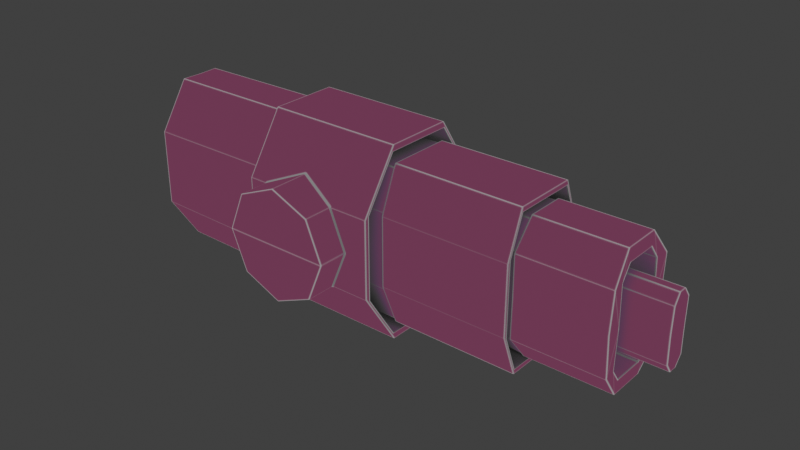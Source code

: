# Source: warship.blend  (saved by Blender 3.0.42; exported with 4.5.12 LTS)
import bpy
from mathutils import Matrix  # noqa: F401  (used for matrix-valued properties, if any)

bpy.ops.wm.read_factory_settings(use_empty=True)
scene = bpy.context.scene
scene.name = 'Scene'

# ---- collections
col_collection = bpy.data.collections.new('Collection'); scene.collection.children.link(col_collection)

# ---- images (referenced by path relative to the original .blend; pixels are not part of the script)
import os
ASSET_DIR = os.environ.get("B2B_ASSET_DIR", "")  # directory of the original .blend (textures are referenced by path, not embedded)
HERE = os.path.dirname(os.path.abspath(__file__))  # packed textures are extracted next to this script under _unpacked/

def load_image(name, relpath, width, height, colorspace="sRGB"):
    """Load a texture the original file referenced (path relative to the .blend, or extracted next to this script)."""
    p = next((c for c in (os.path.join(HERE, relpath), os.path.join(ASSET_DIR, relpath)) if relpath and os.path.exists(c)), "")
    if p:
        img = bpy.data.images.load(p, check_existing=True)
        img.name = name
    else:  # same state as the original file: an image datablock whose file is absent (Cycles renders it pink)
        img = bpy.data.images.new(name, width, height)
        img.source = "FILE"
        img.filepath = "//" + (relpath or name)
    img.colorspace_settings.name = colorspace
    return img
img_paintedmetal002_2k_metalness_jpg = load_image('PaintedMetal002_2K_Metalness.jpg', 'albedo.png', 1024, 1024, 'sRGB')
img_concrete023_2k_roughness_jpg = load_image('Concrete023_2K_Roughness.jpg', 'Concrete023_2K_Roughness.jpg', 1024, 1024, 'sRGB')
img_metal018_2k_color_jpg = load_image('Metal018_2K_Color.jpg', 'Metal018_2K_Color.jpg', 1024, 1024, 'sRGB')
img_ground028_2k_displacement_jpg = load_image('Ground028_2K_Displacement.jpg', 'Ground028_2K_Displacement.jpg', 1024, 1024, 'sRGB')

# ---- materials (node trees are filled in below, after node groups)
mat_material = bpy.data.materials.new('Material')
mat_material.alpha_threshold = 0.0
mat_material.line_color = (0.0, 0.0, 0.0, 1.0)

# ---- material node trees
mat_material.use_nodes = True; mat_material.node_tree.nodes.clear()
_N = mat_material.node_tree.nodes; _L = mat_material.node_tree.links
n0 = _N.new('ShaderNodeTexImage'); n0.name = 'Image Texture'; n0.location = (-874, 477)
n0.image = img_paintedmetal002_2k_metalness_jpg
n1 = _N.new('ShaderNodeTexImage'); n1.name = 'Image Texture.001'; n1.location = (-885, 184)
n1.image = img_concrete023_2k_roughness_jpg
n2 = _N.new('ShaderNodeAmbientOcclusion'); n2.name = 'Ambient Occlusion'; n2.location = (30, 575)
n2.samples = 24
n2.inputs[1].default_value = 0.3
n3 = _N.new('ShaderNodeTexImage'); n3.name = 'Image Texture.002'; n3.location = (-851, 761)
n3.image = img_metal018_2k_color_jpg
n4 = _N.new('ShaderNodeMapRange'); n4.name = 'Map Range'; n4.location = (-362, 696)
n5 = _N.new('ShaderNodeMix'); n5.name = 'Mix.002'; n5.location = (4, 48)
n5.data_type = 'RGBA'
n5.blend_type = 'DIFFERENCE'
n5.inputs[0].default_value = 1.0
n6 = _N.new('ShaderNodeBevel'); n6.name = 'Bevel'; n6.location = (-390, 36)
n6.inputs[0].default_value = 0.0
n7 = _N.new('ShaderNodeBevel'); n7.name = 'Bevel.001'; n7.location = (-303, -146)
n7.samples = 16
n8 = _N.new('ShaderNodeMix'); n8.name = 'Mix'; n8.location = (-220, 377)
n8.data_type = 'RGBA'
n8.blend_type = 'DARKEN'
n8.inputs[0].default_value = 0.6667
n9 = _N.new('ShaderNodeMapRange'); n9.name = 'Map Range.001'; n9.location = (-523, -123)
n9.inputs[4].default_value = 0.05
n10 = _N.new('ShaderNodeTexImage'); n10.name = 'Image Texture.004'; n10.location = (-840, -153)
n10.image = img_ground028_2k_displacement_jpg
n11 = _N.new('ShaderNodeOutputMaterial'); n11.name = 'Material Output'; n11.location = (1047, 439)
n12 = _N.new('ShaderNodeMix'); n12.name = 'Mix.001'; n12.location = (764, 585)
n12.data_type = 'RGBA'
n12.blend_type = 'DARKEN'
n12.inputs[0].default_value = 1.0
n13 = _N.new('ShaderNodeMix'); n13.name = 'Mix.003'; n13.location = (561, 347)
n13.data_type = 'RGBA'
n13.blend_type = 'SCREEN'
n13.inputs[0].default_value = 0.4
n14 = _N.new('ShaderNodeValToRGB'); n14.name = 'ColorRamp.001'; n14.location = (309, 120)
while len(n14.color_ramp.elements) > 1: n14.color_ramp.elements.remove(n14.color_ramp.elements[-1])
n14.color_ramp.elements[0].position = 0.009091; n14.color_ramp.elements[0].color = (0.0, 0.0, 0.0, 1.0)
_e = n14.color_ramp.elements.new(0.7955); _e.color = (1.0, 1.0, 1.0, 1.0)
n15 = _N.new('ShaderNodeValToRGB'); n15.name = 'ColorRamp'; n15.location = (-579, 354)
while len(n15.color_ramp.elements) > 1: n15.color_ramp.elements.remove(n15.color_ramp.elements[-1])
n15.color_ramp.elements[0].position = 0.09545; n15.color_ramp.elements[0].color = (0.2152, 0.09931, 0.0, 1.0)
_e = n15.color_ramp.elements.new(1.0); _e.color = (1.0, 1.0, 1.0, 1.0)
n16 = _N.new('ShaderNodeTexImage'); n16.name = 'Image Texture.003'; n16.location = (-1298, -265)
n16.image = img_paintedmetal002_2k_metalness_jpg
_L.new(n1.outputs[0], n15.inputs[0])
_L.new(n15.outputs[0], n8.inputs[6])
_L.new(n0.outputs[0], n8.inputs[7])
_L.new(n3.outputs[0], n4.inputs[0])
_L.new(n4.outputs[0], n2.inputs[0])
_L.new(n2.outputs[0], n12.inputs[7])
_L.new(n6.outputs[0], n5.inputs[6])
_L.new(n7.outputs[0], n5.inputs[7])
_L.new(n5.outputs[2], n14.inputs[0])
_L.new(n9.outputs[0], n7.inputs[0])
_L.new(n10.outputs[0], n9.inputs[0])
_L.new(n12.outputs[2], n11.inputs[0])
_L.new(n13.outputs[2], n12.inputs[6])
_L.new(n8.outputs[2], n13.inputs[7])
_L.new(n14.outputs[0], n13.inputs[6])
n11.is_active_output = True

# ---- world
world_world = bpy.data.worlds.new('World'); scene.world = world_world
world_world.use_nodes = True; world_world.node_tree.nodes.clear()
_N = world_world.node_tree.nodes; _L = world_world.node_tree.links
n0 = _N.new('ShaderNodeOutputWorld'); n0.name = 'World Output'; n0.location = (300, 300)
n1 = _N.new('ShaderNodeBackground'); n1.name = 'Background'; n1.location = (10, 300)
n1.inputs[0].default_value = (0.05088, 0.05088, 0.05088, 1.0)
_L.new(n1.outputs[0], n0.inputs[0])
n0.is_active_output = True
world_world.color = (0.05088, 0.05088, 0.05088)
world_world.use_sun_shadow = False
world_world.sun_shadow_jitter_overblur = 0.0

# ---- meshes
me_cube = bpy.data.meshes.new('Cube')
me_cube.from_pydata([(-3.055, -0.5541, 2.236), (-3.055, 0.0, 2.236), (0.4761, 0.0, 2.466), (0.4761, -0.8795, 2.466), (-6.825, -0.5288, 2.203), (-6.81, 0.0, 2.198), (-6.413, 0.0, 1.87), (-3.055, -1.345, 0.0), (-6.825, -1.319, 0.0), (-3.055, -1.345, 1.02), (-6.825, -1.319, 0.9862), (-3.055, -0.8795, 2.466), (-3.055, 0.0, 2.466), (0.4761, -0.8265, 2.02), (0.4761, 0.0, 2.02), (-3.055, -1.841, 0.9941), (-3.055, -1.841, 0.0), (3.82, -0.8449, 2.016), (3.82, 0.0, 2.016), (0.4761, -1.841, 0.9941), (0.4761, -1.841, 0.0), (0.4761, -1.281, 0.8842), (0.4761, -1.281, 0.0), (3.824, -1.281, 0.8842), (3.824, -1.281, 0.0), (-6.812, 0.0, 2.033), (-5.423, 0.0, 1.87), (-5.423, 0.0, 0.0), (-6.824, -0.5302, 2.037), (-6.824, -1.202, 0.0), (-6.824, -1.202, 0.9557), (-6.42, -0.521, 1.873), (-6.42, -1.1, 0.0), (-6.42, -1.1, 0.8681), (-5.43, -0.5251, 0.0), (-5.43, -0.5251, 1.873), (-5.43, -1.104, 0.0), (-5.43, -1.104, 0.8681), (5.264, -0.9003, 0.8415), (5.264, -0.9003, 0.8415), (-7.186, 0.0, 1.943), (-3.441, 0.0, 1.943), (-7.186, 0.0, 0.8055), (-3.441, 0.0, 0.8055), (-7.186, -0.4133, 0.972), (-3.441, -0.4133, 0.972), (-7.186, -0.593, 1.374), (-3.441, -0.593, 1.374), (-7.186, -0.4133, 1.776), (-3.441, -0.4133, 1.776), (-7.186, 0.0, 1.817), (-7.186, 0.0, 0.9313), (-7.186, -0.3173, 1.061), (-7.186, -0.4572, 1.374), (-7.186, -0.3173, 1.687), (-7.017, 0.0, 1.729), (-7.017, 0.0, 1.019), (-7.017, -0.2506, 1.123), (-7.017, -0.363, 1.374), (-7.017, -0.2506, 1.625), (-6.722, 0.0, 1.614), (-6.722, 0.0, 1.134), (-6.722, -0.1624, 1.204), (-6.722, -0.2383, 1.374), (-6.722, -0.1624, 1.544), (-7.017, 0.0, 0.3655), (-7.203, -0.8482, 0.0), (-7.186, -0.3185, 0.3231), (-7.186, -0.4493, 0.0), (-7.186, 0.0, 0.4528), (-7.203, -0.8482, 0.0), (-3.441, -0.4082, 0.4121), (-7.186, -0.4082, 0.4121), (-3.441, -0.5762, 0.0), (-7.186, -0.5762, 0.0), (-3.441, 0.0, 0.5786), (-7.186, 0.0, 0.5786), (-7.017, -0.3612, 0.0), (-7.017, -0.2563, 0.2614), (-6.722, 0.0, 0.25), (-6.722, -0.2447, 0.0), (-6.722, -0.1739, 0.1797), (-6.722, 0.0, 0.0), (3.824, -0.838, 2.016), (3.824, 0.0, 2.016), (3.828, -1.275, 0.8842), (3.828, -1.275, 0.0), (3.825, -0.4963, 1.72), (3.825, 0.0, 1.72), (3.804, -1.041, 1.028), (3.827, -1.064, 0.0), (6.07, -0.4963, 1.72), (6.07, 0.0, 1.72), (6.142, -1.042, 1.029), (6.113, -1.064, 0.0), (6.085, -0.4161, 1.374), (6.085, 0.0, 1.374), (6.098, -0.6831, 1.023), (6.126, -0.6946, 0.0), (3.825, -0.8217, 1.895), (3.825, 0.0, 1.895), (3.829, -1.192, 0.936), (3.829, -1.192, 0.0), (3.826, -0.5321, 1.644), (3.826, 0.0, 1.644), (3.794, -0.9933, 1.058), (3.828, -1.013, 0.0), (2.681, -0.7512, 1.885), (2.681, 0.0, 1.885), (2.685, -1.121, 0.9258), (2.699, -1.107, 0.0), (2.682, -0.4617, 1.634), (2.682, 0.0, 1.634), (2.742, -0.9228, 1.048), (2.7, -0.9595, 0.0), (0.4761, -0.849, 1.928), (0.4761, 0.0, 1.928), (0.4761, -0.894, 2.307), (0.4761, 0.0, 2.307), (0.4761, -1.712, 1.056), (0.4761, -1.236, 0.9625), (0.4761, -1.712, 0.0), (0.4761, -1.236, 0.0), (-0.7078, -0.849, 1.928), (-0.7078, 0.0, 1.928), (-0.7078, -0.894, 2.307), (-0.7078, 0.0, 2.307), (-0.7078, -1.712, 1.056), (-0.7078, -1.236, 0.9625), (-0.7078, -1.712, 0.0), (-0.7078, -1.236, 0.0), (-3.055, -0.6063, 2.138), (-3.055, 0.0, 2.138), (-3.055, -0.8897, 2.338), (-3.055, -1.727, 1.057), (-3.055, -1.295, 1.079), (-3.055, -1.295, 0.0), (-3.055, -1.727, 0.0), (-3.055, 0.0, 2.338), (-1.769, -0.6063, 2.138), (-1.769, 0.0, 2.138), (-1.769, -0.8897, 2.338), (-1.769, -1.727, 1.057), (-1.769, -1.295, 1.079), (-1.769, -1.295, 0.0), (-1.769, -1.727, 0.0), (-1.769, 0.0, 2.338), (4.282, -0.4161, 1.374), (4.282, 0.0, 1.374), (4.295, -0.6831, 1.023), (4.283, -0.6946, 0.0), (4.283, -0.1107, 0.9303), (4.283, 0.0, 0.9303), (4.292, -0.2963, 0.6863), (4.284, -0.3042, 0.0), (7.042, -0.1117, 0.9323), (7.04, 0.0, 0.9303), (7.049, -0.2963, 0.6863), (7.04, -0.3042, 0.0), (7.042, 0.0, 0.0), (7.042, 0.0, 0.0), (7.043, 0.0, 0.0), (7.042, 0.0, 0.0), (-1.554, -0.9223, 1.432), (-1.554, -2.618, 1.432), (-0.5499, -0.9223, 1.005), (-0.5499, -2.618, 1.005), (-0.1339, -0.9223, 0.0), (-0.1339, -2.618, 0.0), (-0.5499, -0.9223, 0.0), (-0.5499, -2.618, 0.0), (-1.554, -0.9223, 0.0), (-1.554, -2.618, 0.0), (-2.558, -0.9223, 0.0), (-2.558, -2.618, 0.0), (-2.974, -0.9223, 0.0), (-2.974, -2.618, 0.0), (-2.558, -0.9223, 1.005), (-2.558, -2.618, 1.005), (7.042, -0.0809, 0.6754), (7.041, 0.0, 0.6713)], [(39, 38), (66, 70), (159, 160), (161, 162), (159, 161)], [(8, 10, 30, 29), (15, 11, 133, 134), (4, 5, 25, 28), (9, 10, 8, 7), (0, 9, 135, 131), (5, 4, 0, 1), (0, 4, 10, 9), (15, 16, 20, 19), (11, 15, 19, 3), (11, 12, 138, 133), (22, 21, 120, 122), (2, 3, 117, 118), (12, 11, 3, 2), (13, 21, 23, 17), (14, 13, 17, 18), (19, 20, 121, 119), (21, 22, 24, 23), (29, 30, 33, 32), (30, 28, 31, 33), (10, 4, 28, 30), (33, 31, 35, 37), (31, 6, 26, 35), (28, 25, 6, 31), (35, 34, 36, 37), (27, 34, 35, 26), (32, 33, 37, 36), (42, 43, 45, 44), (44, 45, 47, 46), (46, 47, 49, 48), (48, 49, 41, 40), (44, 46, 53, 52), (46, 48, 54, 53), (42, 44, 52, 51), (48, 40, 50, 54), (56, 57, 62, 61), (53, 54, 59, 58), (51, 52, 57, 56), (54, 50, 55, 59), (52, 53, 58, 57), (60, 61, 62, 63, 64), (59, 55, 60, 64), (57, 58, 63, 62), (58, 59, 64, 63), (72, 76, 69, 67), (74, 72, 67, 68), (72, 71, 75, 76), (74, 73, 71, 72), (68, 67, 78, 77), (67, 69, 65, 78), (79, 82, 80, 81), (78, 65, 79, 81), (77, 78, 81, 80), (17, 23, 85, 83), (23, 24, 86, 85), (18, 17, 83, 84), (85, 86, 102, 101), (87, 88, 104, 103), (89, 87, 103, 105), (87, 89, 93, 91), (89, 90, 94, 93), (88, 87, 91, 92), (91, 93, 97, 95), (93, 94, 98, 97), (92, 91, 95, 96), (101, 102, 110, 109), (103, 104, 112, 111), (105, 103, 111, 113), (90, 89, 105, 106), (83, 85, 101, 99), (84, 83, 99, 100), (107, 109, 113, 111), (109, 110, 114, 113), (108, 107, 111, 112), (106, 105, 113, 114), (99, 101, 109, 107), (100, 99, 107, 108), (119, 121, 129, 127), (120, 115, 123, 128), (118, 117, 125, 126), (13, 14, 116, 115), (3, 19, 119, 117), (21, 13, 115, 120), (127, 129, 130, 128), (125, 127, 128, 123), (126, 125, 123, 124), (115, 116, 124, 123), (122, 120, 128, 130), (117, 119, 127, 125), (132, 131, 139, 140), (135, 136, 144, 143), (137, 134, 142, 145), (1, 0, 131, 132), (16, 15, 134, 137), (9, 7, 136, 135), (143, 144, 145, 142), (140, 139, 141, 146), (139, 143, 142, 141), (134, 133, 141, 142), (133, 138, 146, 141), (131, 135, 143, 139), (95, 97, 149, 147), (97, 98, 150, 149), (96, 95, 147, 148), (147, 149, 153, 151), (149, 150, 154, 153), (148, 147, 151, 152), (151, 153, 157, 155), (153, 154, 158, 157), (152, 151, 155, 156), (155, 157, 179), (156, 155, 179, 180), (163, 164, 166, 165), (165, 166, 168, 167), (167, 168, 170, 169), (169, 170, 172, 171), (171, 172, 174, 173), (173, 174, 176, 175), (166, 164, 178, 176, 174, 172, 170, 168), (175, 176, 178, 177), (177, 178, 164, 163), (163, 165, 167, 169, 171, 173, 175, 177), (157, 158, 162, 160, 180, 179)])
_uv = me_cube.uv_layers.new(name='UVMap')
_uv.uv.foreach_set('vector', [0.9175, 0.3445, 0.8873, 0.2935, 0.8943, 0.2915, 0.9236, 0.3409, 0.3201, 0.13, 0.2316, 0.07211, 0.2393, 0.07272, 0.3163, 0.1231, 0.891, 0.2063, 0.9186, 0.1903, 0.9236, 0.1989, 0.896, 0.2149, 0.4183, 0.5223, 0.645, 0.5237, 0.6452, 0.583, 0.4185, 0.5837, 0.4183, 0.907, 0.4321, 0.8614, 0.4321, 0.8637, 0.4216, 0.8988, 0.6447, 0.4046, 0.6452, 0.4364, 0.4185, 0.4351, 0.4189, 0.4017, 0.4185, 0.4351, 0.6452, 0.4364, 0.645, 0.5237, 0.4183, 0.5223, 0.2316, 0.1778, 0.2316, 0.2376, 0.01922, 0.2376, 0.01922, 0.1778, 0.2316, 0.07211, 0.2316, 0.1778, 0.01922, 0.1778, 0.01922, 0.07211, 0.2316, 0.07211, 0.2316, 0.01922, 0.2393, 0.01922, 0.2393, 0.07272, 0.5083, 0.363, 0.514, 0.2854, 0.5185, 0.2788, 0.5123, 0.3633, 0.8507, 0.5868, 0.8082, 0.5553, 0.8132, 0.5471, 0.8563, 0.5792, 0.2316, 0.01922, 0.2316, 0.07211, 0.01922, 0.07211, 0.01922, 0.01922, 0.5453, 0.22, 0.4719, 0.2202, 0.4714, 0.01922, 0.5442, 0.01929, 0.5949, 0.22, 0.5453, 0.22, 0.5442, 0.01929, 0.5949, 0.01929, 0.8145, 0.4498, 0.8501, 0.4017, 0.8563, 0.4064, 0.8185, 0.4574, 0.4719, 0.2202, 0.4188, 0.2203, 0.4183, 0.01935, 0.4714, 0.01922, 0.196, 0.6871, 0.1319, 0.6867, 0.1388, 0.66, 0.196, 0.6596, 0.1319, 0.6867, 0.04883, 0.6651, 0.06488, 0.6401, 0.1388, 0.66, 0.8873, 0.2935, 0.891, 0.2063, 0.896, 0.2149, 0.8943, 0.2915, 0.1388, 0.66, 0.06488, 0.6401, 0.09025, 0.5916, 0.143, 0.6012, 0.06488, 0.6401, 0.03467, 0.6206, 0.0715, 0.5685, 0.09025, 0.5916, 0.04883, 0.6651, 0.01922, 0.6449, 0.03467, 0.6206, 0.06488, 0.6401, 0.09025, 0.5916, 0.183, 0.5514, 0.1945, 0.592, 0.143, 0.6012, 0.1704, 0.5236, 0.183, 0.5514, 0.09025, 0.5916, 0.0715, 0.5685, 0.196, 0.6596, 0.1388, 0.66, 0.143, 0.6012, 0.1945, 0.592, 0.7399, 0.01922, 0.7399, 0.2445, 0.7131, 0.2445, 0.7131, 0.01922, 0.7131, 0.01922, 0.7131, 0.2445, 0.6867, 0.2445, 0.6867, 0.01922, 0.6867, 0.01922, 0.6867, 0.2445, 0.6602, 0.2445, 0.6602, 0.01922, 0.6602, 0.01922, 0.6602, 0.2445, 0.6334, 0.2445, 0.6334, 0.01922, 0.9695, 0.1903, 0.9695, 0.2168, 0.962, 0.2135, 0.962, 0.1929, 0.7852, 0.9241, 0.7852, 0.9506, 0.7777, 0.9481, 0.7777, 0.9274, 0.9692, 0.3205, 0.9692, 0.3473, 0.962, 0.3439, 0.9621, 0.3233, 0.9692, 0.2553, 0.9692, 0.2821, 0.9621, 0.2792, 0.962, 0.2586, 0.8625, 0.9215, 0.863, 0.9398, 0.8456, 0.9365, 0.8423, 0.9269, 0.8654, 0.9635, 0.8468, 0.9767, 0.8417, 0.9652, 0.8558, 0.9554, 0.8754, 0.9191, 0.8754, 0.9428, 0.863, 0.9398, 0.8625, 0.9215, 0.8468, 0.9767, 0.8241, 0.9808, 0.8241, 0.9681, 0.8417, 0.9652, 0.8754, 0.9428, 0.8654, 0.9635, 0.8558, 0.9554, 0.863, 0.9398, 0.8253, 0.9478, 0.8423, 0.9269, 0.8456, 0.9365, 0.8432, 0.9449, 0.8351, 0.9485, 0.8417, 0.9652, 0.8241, 0.9681, 0.8253, 0.9478, 0.8351, 0.9485, 0.863, 0.9398, 0.8558, 0.9554, 0.8432, 0.9449, 0.8456, 0.9365, 0.8558, 0.9554, 0.8417, 0.9652, 0.8351, 0.9485, 0.8432, 0.9449, 0.9726, 0.4017, 0.9726, 0.4283, 0.9656, 0.4254, 0.9656, 0.4047, 0.9715, 0.8203, 0.9715, 0.847, 0.9645, 0.8441, 0.9645, 0.8231, 0.01922, 0.7523, 0.2445, 0.7523, 0.2445, 0.7788, 0.01922, 0.7788, 0.01922, 0.7255, 0.2445, 0.7255, 0.2445, 0.7523, 0.01922, 0.7523, 0.9536, 0.9639, 0.9322, 0.9602, 0.9364, 0.949, 0.9536, 0.9521, 0.9322, 0.9602, 0.9138, 0.9489, 0.9217, 0.94, 0.9364, 0.949, 0.9345, 0.9256, 0.948, 0.9191, 0.9536, 0.9327, 0.9427, 0.9322, 0.9364, 0.949, 0.9217, 0.94, 0.9345, 0.9256, 0.9427, 0.9322, 0.9536, 0.9521, 0.9364, 0.949, 0.9427, 0.9322, 0.9536, 0.9327, 0.8381, 0.3168, 0.8402, 0.2799, 0.8408, 0.28, 0.8388, 0.3169, 0.8402, 0.2799, 0.847, 0.2433, 0.8477, 0.2435, 0.8408, 0.28, 0.8471, 0.3494, 0.8381, 0.3168, 0.8388, 0.3169, 0.8477, 0.3493, 0.8222, 0.6703, 0.8505, 0.6253, 0.8547, 0.6279, 0.8248, 0.6756, 0.8997, 0.418, 0.9247, 0.4017, 0.9272, 0.4056, 0.9004, 0.423, 0.8948, 0.4708, 0.8997, 0.418, 0.9004, 0.423, 0.8964, 0.4677, 0.2643, 0.5249, 0.3173, 0.5236, 0.3172, 0.6643, 0.2643, 0.6599, 0.3173, 0.5236, 0.3791, 0.525, 0.3791, 0.6625, 0.3172, 0.6643, 0.2345, 0.5249, 0.2643, 0.5249, 0.2643, 0.6599, 0.2344, 0.6599, 0.9038, 0.7331, 0.8932, 0.6811, 0.9127, 0.6906, 0.9174, 0.7167, 0.8932, 0.6811, 0.92, 0.6253, 0.9398, 0.6353, 0.9127, 0.6906, 0.9304, 0.7465, 0.9038, 0.7331, 0.9174, 0.7167, 0.9398, 0.728, 0.7789, 0.07548, 0.7808, 0.01922, 0.8489, 0.02156, 0.8478, 0.07724, 0.3092, 0.7347, 0.3103, 0.7027, 0.3791, 0.7051, 0.3781, 0.7329, 0.3109, 0.7796, 0.3092, 0.7347, 0.3781, 0.7329, 0.3743, 0.7777, 0.9245, 0.525, 0.8948, 0.4708, 0.8964, 0.4677, 0.9272, 0.5235, 0.8082, 0.7419, 0.8222, 0.6703, 0.8248, 0.6756, 0.8129, 0.7363, 0.8509, 0.7687, 0.8082, 0.7419, 0.8129, 0.7363, 0.8547, 0.7626, 0.8873, 0.1282, 0.8978, 0.06725, 0.905, 0.07976, 0.9101, 0.1245, 0.8978, 0.06725, 0.926, 0.01922, 0.9337, 0.0236, 0.905, 0.07976, 0.9258, 0.1519, 0.8873, 0.1282, 0.9101, 0.1245, 0.9337, 0.139, 0.3112, 0.8432, 0.3109, 0.7796, 0.3743, 0.7777, 0.3791, 0.8406, 0.7784, 0.1373, 0.7789, 0.07548, 0.8478, 0.07724, 0.8473, 0.1391, 0.7802, 0.1867, 0.7784, 0.1373, 0.8473, 0.1391, 0.8489, 0.1842, 0.3468, 0.4197, 0.3468, 0.4832, 0.2756, 0.4832, 0.2756, 0.4197, 0.4815, 0.2255, 0.544, 0.2255, 0.544, 0.2966, 0.4815, 0.2966, 0.3468, 0.2761, 0.3468, 0.3298, 0.2756, 0.3298, 0.2756, 0.2761, 0.5453, 0.22, 0.5949, 0.22, 0.5949, 0.2255, 0.544, 0.2255, 0.8082, 0.5553, 0.8145, 0.4498, 0.8185, 0.4574, 0.8132, 0.5471, 0.514, 0.2854, 0.5453, 0.22, 0.544, 0.2255, 0.5185, 0.2788, 0.4922, 0.2442, 0.4922, 0.1808, 0.5208, 0.1808, 0.5208, 0.2386, 0.5413, 0.3193, 0.4922, 0.2442, 0.5208, 0.2386, 0.544, 0.2966, 0.5949, 0.3193, 0.5413, 0.3193, 0.544, 0.2966, 0.5949, 0.2966, 0.544, 0.2255, 0.5949, 0.2255, 0.5949, 0.2966, 0.544, 0.2966, 0.4238, 0.2255, 0.4815, 0.2255, 0.4815, 0.2966, 0.4238, 0.2966, 0.3468, 0.3298, 0.3468, 0.4197, 0.2756, 0.4197, 0.2756, 0.3298, 0.4957, 0.6221, 0.4957, 0.6585, 0.4183, 0.6585, 0.4183, 0.6221, 0.4957, 0.7345, 0.4957, 0.7994, 0.4183, 0.7994, 0.4183, 0.7345, 0.2372, 0.2761, 0.2372, 0.3396, 0.1598, 0.3396, 0.1598, 0.2761, 0.4469, 0.9409, 0.4183, 0.907, 0.4216, 0.8988, 0.4529, 0.9359, 0.3799, 0.13, 0.3201, 0.13, 0.3163, 0.1231, 0.3799, 0.1231, 0.4321, 0.8614, 0.4518, 0.8379, 0.4529, 0.8388, 0.4321, 0.8637, 0.08412, 0.4073, 0.01922, 0.4073, 0.01922, 0.3813, 0.08276, 0.3813, 0.1478, 0.4852, 0.1478, 0.4487, 0.1598, 0.4317, 0.1598, 0.4852, 0.1478, 0.4487, 0.08412, 0.4073, 0.08276, 0.3813, 0.1598, 0.4317, 0.2372, 0.3396, 0.2372, 0.4317, 0.1598, 0.4317, 0.1598, 0.3396, 0.2372, 0.4317, 0.2372, 0.4852, 0.1598, 0.4852, 0.1598, 0.4317, 0.4957, 0.6585, 0.4957, 0.7345, 0.4183, 0.7345, 0.4183, 0.6585, 0.5366, 0.7102, 0.5358, 0.6836, 0.6442, 0.6836, 0.645, 0.7102, 0.5358, 0.6836, 0.5341, 0.6221, 0.645, 0.6221, 0.6442, 0.6836, 0.5366, 0.7352, 0.5366, 0.7102, 0.645, 0.7102, 0.645, 0.7352, 0.3345, 0.8819, 0.3504, 0.9032, 0.3269, 0.9232, 0.3159, 0.9084, 0.3504, 0.9032, 0.3504, 0.9648, 0.3269, 0.9645, 0.3269, 0.9232, 0.3095, 0.8816, 0.3345, 0.8819, 0.3159, 0.9084, 0.3092, 0.9084, 0.7997, 0.2896, 0.7992, 0.3081, 0.6334, 0.3081, 0.6338, 0.2896, 0.7992, 0.3081, 0.7997, 0.3493, 0.6339, 0.3494, 0.6334, 0.3081, 0.7997, 0.283, 0.7997, 0.2896, 0.6338, 0.2896, 0.6339, 0.2829, 0.6837, 0.9356, 0.6983, 0.9246, 0.699, 0.9374, 0.6838, 0.9423, 0.6837, 0.9356, 0.699, 0.9374, 0.6992, 0.9423, 0.01922, 0.8173, 0.1212, 0.8173, 0.1212, 0.8829, 0.01922, 0.8829, 0.6837, 0.8203, 0.7856, 0.8203, 0.7856, 0.8857, 0.6837, 0.8857, 0.01922, 0.9213, 0.1212, 0.9213, 0.1212, 0.9463, 0.01922, 0.9463, 0.6361, 0.9381, 0.5341, 0.9381, 0.5341, 0.8777, 0.6361, 0.8777, 0.8241, 0.8203, 0.926, 0.8203, 0.926, 0.8807, 0.8241, 0.8807, 0.1596, 0.9211, 0.2616, 0.9211, 0.2616, 0.9461, 0.1596, 0.9461, 0.7093, 0.7568, 0.6837, 0.6964, 0.7093, 0.636, 0.7698, 0.611, 0.7698, 0.636, 0.7698, 0.6964, 0.7698, 0.7568, 0.7698, 0.7818, 0.1596, 0.8173, 0.2616, 0.8173, 0.2616, 0.8827, 0.1596, 0.8827, 0.5341, 0.7736, 0.6361, 0.7736, 0.6361, 0.8392, 0.5341, 0.8392, 0.6837, 0.4872, 0.7093, 0.4268, 0.7698, 0.4017, 0.7698, 0.4268, 0.7698, 0.4872, 0.7698, 0.5475, 0.7698, 0.5726, 0.7093, 0.5475, 0.6983, 0.9246, 0.7393, 0.9241, 0.7393, 0.9423, 0.7393, 0.943, 0.6992, 0.9423, 0.699, 0.9374])
me_cube.materials.append(mat_material)
me_cube.use_remesh_preserve_volume = False
me_cube.use_remesh_preserve_attributes = False
me_cube.use_mirror_vertex_groups = False
me_cube.update()

# ---- objects
ob_main = bpy.data.objects.new('main', me_cube)

# ---- transforms, parenting, visibility, modifiers, constraints
ob_main.location = (0.4036, 0.0, 0.0)
ob_main.scale = (0.232, 0.232, 0.232)
ob_main.lock_rotations_4d = False
ob_main.empty_display_type = 'ARROWS'
ob_main.lineart.crease_threshold = 0.0
_m = ob_main.modifiers.new('Mirror', 'MIRROR')
_m.use_axis = (False, True, True)
_m.use_clip = True
_m.use_mirror_vertex_groups = False

# ---- collection membership
col_collection.objects.link(ob_main)

# ---- scene / render settings (as saved in the file)
scene.frame_start = 1; scene.frame_end = 250; scene.frame_set(1)
scene.render.engine = 'CYCLES'
scene.cycles.use_denoising = False
scene.cycles.samples = 128
scene.cycles.sampling_pattern = 'TABULATED_SOBOL'
scene.cycles.use_adaptive_sampling = False
scene.cycles.use_light_tree = False
scene.view_settings.view_transform = 'Standard'
bpy.context.view_layer.update()

# ---- added for rendering (the .blend has no active camera and no usable light): camera, sun
cam_auto = bpy.data.cameras.new('AutoCamera')
cam_auto.lens = 50.0
cam_auto.sensor_width = 36.0
cam_auto.clip_end = 1000.0
ob_auto_camera = bpy.data.objects.new('AutoCamera', cam_auto)
scene.collection.objects.link(ob_auto_camera)
ob_auto_camera.location = (3.8124, -4.11193, 2.74129)
ob_auto_camera.rotation_euler = (1.09748, -7.21219e-08, 0.694738)
scene.camera = ob_auto_camera
light_auto_sun = bpy.data.lights.new('AutoSun', 'SUN')
light_auto_sun.energy = 3.0
light_auto_sun.angle = 0.0523599
ob_auto_sun = bpy.data.objects.new('AutoSun', light_auto_sun)
scene.collection.objects.link(ob_auto_sun)
ob_auto_sun.rotation_euler = (0.872665, 0.174533, 0.523599)
bpy.context.view_layer.update()
